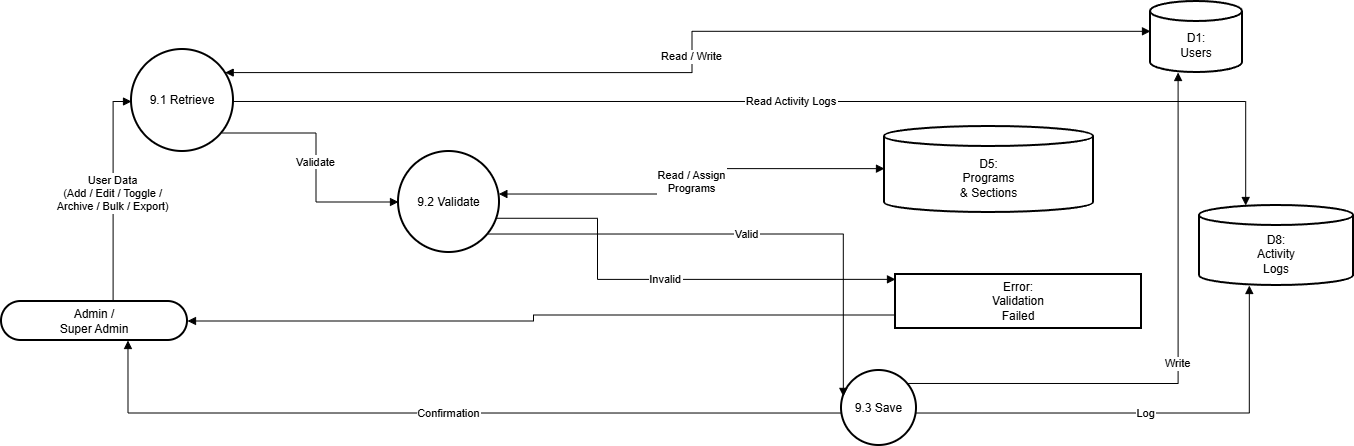

The diagram above was exported from draw.io. Its source (the exported page's mxGraphModel, read from the mxfile embedded in the PNG):
<mxGraphModel dx="1501" dy="868" grid="0" gridSize="10" guides="1" tooltips="1" connect="1" arrows="1" fold="1" page="1" pageScale="1" pageWidth="850" pageHeight="1100" background="#ffffff" math="0" shadow="0">
  <root>
    <mxCell id="0" />
    <mxCell id="1" parent="0" />
    <mxCell id="tBjOJCQz4JF5Mp_9XnNU-2341" parent="1" style="rounded=1;whiteSpace=wrap;arcSize=50;strokeWidth=2;" value="Admin /&#10;Super Admin" vertex="1">
      <mxGeometry height="39" width="186" x="85" y="328" as="geometry" />
    </mxCell>
    <mxCell id="tBjOJCQz4JF5Mp_9XnNU-2342" parent="1" style="ellipse;aspect=fixed;strokeWidth=2;whiteSpace=wrap;" value="9.1 Retrieve" vertex="1">
      <mxGeometry height="102" width="102" x="215" y="76" as="geometry" />
    </mxCell>
    <mxCell id="tBjOJCQz4JF5Mp_9XnNU-2343" parent="1" style="ellipse;aspect=fixed;strokeWidth=2;whiteSpace=wrap;" value="9.2 Validate" vertex="1">
      <mxGeometry height="101" width="101" x="482" y="178" as="geometry" />
    </mxCell>
    <mxCell id="tBjOJCQz4JF5Mp_9XnNU-2344" parent="1" style="ellipse;aspect=fixed;strokeWidth=2;whiteSpace=wrap;" value="9.3 Save" vertex="1">
      <mxGeometry height="75" width="75" x="925" y="397" as="geometry" />
    </mxCell>
    <mxCell id="tBjOJCQz4JF5Mp_9XnNU-2345" parent="1" style="whiteSpace=wrap;strokeWidth=2;" value="Error:&#10;Validation&#10;Failed" vertex="1">
      <mxGeometry height="54" width="246" x="979" y="301" as="geometry" />
    </mxCell>
    <mxCell id="tBjOJCQz4JF5Mp_9XnNU-2346" parent="1" style="shape=cylinder3;boundedLbl=1;backgroundOutline=1;size=10;strokeWidth=2;whiteSpace=wrap;" value="D1:&#10;Users" vertex="1">
      <mxGeometry height="71" width="92" x="1234" y="28" as="geometry" />
    </mxCell>
    <mxCell id="tBjOJCQz4JF5Mp_9XnNU-2347" parent="1" style="shape=cylinder3;boundedLbl=1;backgroundOutline=1;size=10;strokeWidth=2;whiteSpace=wrap;" value="D5:&#10;Programs&#10;&amp; Sections" vertex="1">
      <mxGeometry height="86" width="209" x="968" y="153" as="geometry" />
    </mxCell>
    <mxCell id="tBjOJCQz4JF5Mp_9XnNU-2348" parent="1" style="shape=cylinder3;boundedLbl=1;backgroundOutline=1;size=10;strokeWidth=2;whiteSpace=wrap;" value="D8:&#10;Activity&#10;Logs" vertex="1">
      <mxGeometry height="80" width="154" x="1283" y="232" as="geometry" />
    </mxCell>
    <mxCell id="tBjOJCQz4JF5Mp_9XnNU-2349" edge="1" parent="1" source="tBjOJCQz4JF5Mp_9XnNU-2341" style="startArrow=none;endArrow=block;exitX=0.6;exitY=0;entryX=0;entryY=0.51;rounded=0;edgeStyle=orthogonalEdgeStyle;" target="tBjOJCQz4JF5Mp_9XnNU-2342" value="User Data&#10;(Add / Edit / Toggle /&#10;Archive / Bulk / Export)">
      <mxGeometry relative="1" as="geometry" />
    </mxCell>
    <mxCell id="tBjOJCQz4JF5Mp_9XnNU-2350" edge="1" parent="1" source="tBjOJCQz4JF5Mp_9XnNU-2342" style="startArrow=block;endArrow=block;exitX=1.01;exitY=0.16;entryX=0;entryY=0.42;rounded=0;edgeStyle=orthogonalEdgeStyle;" target="tBjOJCQz4JF5Mp_9XnNU-2346" value="Read / Write">
      <mxGeometry relative="1" as="geometry" />
    </mxCell>
    <mxCell id="tBjOJCQz4JF5Mp_9XnNU-2351" edge="1" parent="1" source="tBjOJCQz4JF5Mp_9XnNU-2342" style="startArrow=none;endArrow=block;exitX=1.01;exitY=0.51;entryX=0.3;entryY=0;rounded=0;edgeStyle=orthogonalEdgeStyle;" target="tBjOJCQz4JF5Mp_9XnNU-2348" value="Read Activity Logs">
      <mxGeometry relative="1" as="geometry" />
    </mxCell>
    <mxCell id="tBjOJCQz4JF5Mp_9XnNU-2352" edge="1" parent="1" source="tBjOJCQz4JF5Mp_9XnNU-2342" style="startArrow=none;endArrow=block;exitX=1.01;exitY=0.93;entryX=0;entryY=0.5;rounded=0;edgeStyle=orthogonalEdgeStyle;" target="tBjOJCQz4JF5Mp_9XnNU-2343" value="Validate">
      <mxGeometry relative="1" as="geometry" />
    </mxCell>
    <mxCell id="tBjOJCQz4JF5Mp_9XnNU-2353" edge="1" parent="1" source="tBjOJCQz4JF5Mp_9XnNU-2343" style="startArrow=block;endArrow=block;exitX=1;exitY=0.42;entryX=0;entryY=0.49;rounded=0;edgeStyle=orthogonalEdgeStyle;" target="tBjOJCQz4JF5Mp_9XnNU-2347" value="Read / Assign&#10;Programs">
      <mxGeometry relative="1" as="geometry" />
    </mxCell>
    <mxCell id="tBjOJCQz4JF5Mp_9XnNU-2354" edge="1" parent="1" source="tBjOJCQz4JF5Mp_9XnNU-2343" style="startArrow=none;endArrow=block;exitX=1;exitY=0.67;entryX=0;entryY=0.09;rounded=0;edgeStyle=orthogonalEdgeStyle;" target="tBjOJCQz4JF5Mp_9XnNU-2345" value="Invalid">
      <mxGeometry relative="1" as="geometry">
        <Array as="points">
          <mxPoint x="681" y="245" />
          <mxPoint x="681" y="305" />
        </Array>
      </mxGeometry>
    </mxCell>
    <mxCell id="tBjOJCQz4JF5Mp_9XnNU-2355" edge="1" parent="1" source="tBjOJCQz4JF5Mp_9XnNU-2345" style="startArrow=none;endArrow=block;exitX=0;exitY=0.75;rounded=0;edgeStyle=orthogonalEdgeStyle;exitDx=0;exitDy=0;entryX=1;entryY=0.5;entryDx=0;entryDy=0;" target="tBjOJCQz4JF5Mp_9XnNU-2341" value="">
      <mxGeometry relative="1" as="geometry">
        <Array as="points">
          <mxPoint x="617" y="341" />
          <mxPoint x="617" y="348" />
        </Array>
        <mxPoint x="425" y="385" as="targetPoint" />
      </mxGeometry>
    </mxCell>
    <mxCell id="tBjOJCQz4JF5Mp_9XnNU-2356" edge="1" parent="1" source="tBjOJCQz4JF5Mp_9XnNU-2343" style="startArrow=none;endArrow=block;exitX=1;exitY=0.91;entryX=0;entryY=0.34;rounded=0;edgeStyle=orthogonalEdgeStyle;" target="tBjOJCQz4JF5Mp_9XnNU-2344" value="Valid">
      <mxGeometry relative="1" as="geometry" />
    </mxCell>
    <mxCell id="tBjOJCQz4JF5Mp_9XnNU-2357" edge="1" parent="1" source="tBjOJCQz4JF5Mp_9XnNU-2344" style="startArrow=none;endArrow=block;exitX=1;exitY=0.07;entryX=0.3;entryY=1;rounded=0;edgeStyle=orthogonalEdgeStyle;" target="tBjOJCQz4JF5Mp_9XnNU-2346" value="Write">
      <mxGeometry relative="1" as="geometry" />
    </mxCell>
    <mxCell id="tBjOJCQz4JF5Mp_9XnNU-2358" edge="1" parent="1" source="tBjOJCQz4JF5Mp_9XnNU-2344" style="startArrow=none;endArrow=block;exitX=1;exitY=0.57;entryX=0.32;entryY=1.01;rounded=0;edgeStyle=orthogonalEdgeStyle;" target="tBjOJCQz4JF5Mp_9XnNU-2348" value="Log">
      <mxGeometry relative="1" as="geometry" />
    </mxCell>
    <mxCell id="tBjOJCQz4JF5Mp_9XnNU-2359" edge="1" parent="1" source="tBjOJCQz4JF5Mp_9XnNU-2344" style="startArrow=none;endArrow=block;exitX=0;exitY=0.57;entryX=0.68;entryY=1;rounded=0;edgeStyle=orthogonalEdgeStyle;" target="tBjOJCQz4JF5Mp_9XnNU-2341" value="Confirmation">
      <mxGeometry relative="1" as="geometry" />
    </mxCell>
  </root>
</mxGraphModel>